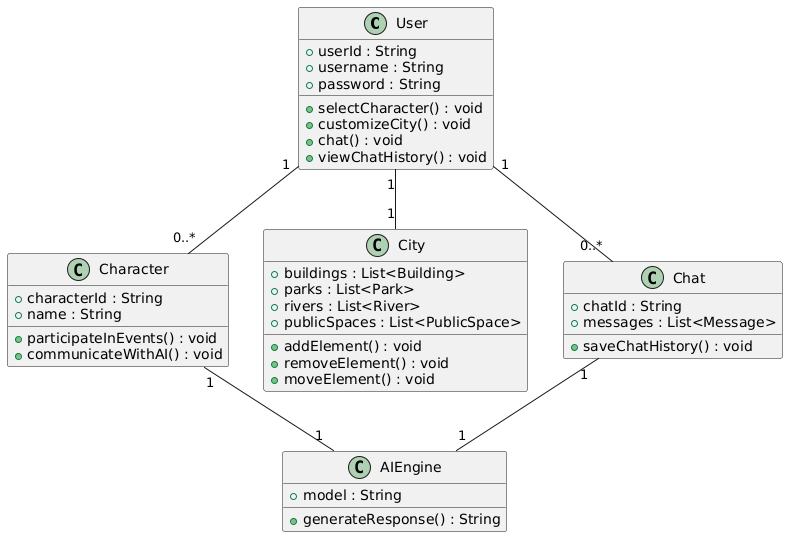

The diagram above was rendered by PlantUML. Its source (embedded in the PNG):
@startuml
class User {
    + userId : String
    + username : String
    + password : String
    + selectCharacter() : void
    + customizeCity() : void
    + chat() : void
    + viewChatHistory() : void
}

class Character {
    + characterId : String
    + name : String
    + participateInEvents() : void
    + communicateWithAI() : void
}

class City {
    + buildings : List<Building>
    + parks : List<Park>
    + rivers : List<River>
    + publicSpaces : List<PublicSpace>
    + addElement() : void
    + removeElement() : void
    + moveElement() : void
}

class Chat {
    + chatId : String
    + messages : List<Message>
    + saveChatHistory() : void
}

class AIEngine {
    + model : String
    + generateResponse() : String
}

User "1" -- "0..*" Character
User "1" -- "1" City
User "1" -- "0..*" Chat
Chat "1" -- "1" AIEngine
Character "1" -- "1" AIEngine
@enduml